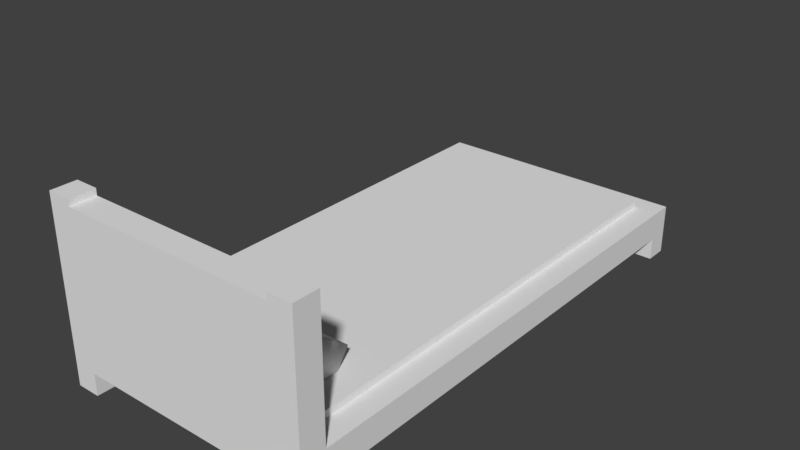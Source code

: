 # Source: Bed_1.blend  (saved by Blender 2.78.0; exported with 4.5.12 LTS)
import bpy
from mathutils import Matrix  # noqa: F401  (used for matrix-valued properties, if any)

bpy.ops.wm.read_factory_settings(use_empty=True)
scene = bpy.context.scene
scene.name = 'Scene'

# ---- collections
col_collection_1 = bpy.data.collections.new('Collection 1'); scene.collection.children.link(col_collection_1)

# ---- materials (node trees are filled in below, after node groups)
mat_material = bpy.data.materials.new('Material')
mat_material.alpha_threshold = 0.0
mat_material.use_transparent_shadow = False
mat_material.roughness = 0.5
mat_material.line_color = (0.0, 0.0, 0.0, 1.0)

# ---- material node trees

# ---- world
world_world = bpy.data.worlds.new('World'); scene.world = world_world
world_world.color = (0.05088, 0.05088, 0.05088)
world_world.use_sun_shadow = False
world_world.sun_shadow_jitter_overblur = 0.0
world_world.cycles.sampling_method = 'MANUAL'

# ---- meshes
me_cube_001 = bpy.data.meshes.new('Cube.001')
me_cube_001.from_pydata([(-7.032, -1.282, 0.2344), (-7.108, -0.1228, 1.862), (-6.997, 1.869, -2.007), (-7.074, 3.028, -0.3791), (1.018, -1.161, 0.5277), (0.9413, -0.001934, 2.156), (1.052, 1.99, -1.714), (0.9757, 3.149, -0.08579)], [], [(0, 1, 3, 2), (2, 3, 7, 6), (6, 7, 5, 4), (4, 5, 1, 0), (2, 6, 4, 0), (7, 3, 1, 5)])
me_cube_001.polygons.foreach_set('use_smooth', [True] * 6)
me_cube_001.use_remesh_preserve_volume = False
me_cube_001.use_remesh_preserve_attributes = False
me_cube_001.use_mirror_vertex_groups = False
me_cube_001.update()
me_cube = bpy.data.meshes.new('Cube')
me_cube.from_pydata([(1.0, -0.7419, -1.0), (1.0, -1.0, -1.0), (-1.625, -1.0, -1.0), (-1.625, -0.7419, -1.0), (1.0, -0.7419, -0.7658), (1.0, -1.0, -0.7658), (-1.625, -1.0, -0.7658), (-1.625, -0.7419, -0.7658), (0.7588, -0.7419, -1.0), (0.7588, -1.0, -1.0), (0.7588, -0.7419, -0.7658), (0.7588, -1.0, -0.7658), (-1.386, -0.7419, -1.0), (-1.386, -1.0, -1.0), (-1.386, -0.7419, -0.7658), (-1.386, -1.0, -0.7658), (1.0, -0.7419, 0.5992), (1.0, -1.0, 0.5992), (-1.386, -0.7419, 0.5992), (-1.625, -0.7419, 0.5992), (-1.386, -1.0, 0.5992), (-1.625, -1.0, 0.5992), (0.7588, -0.7419, 0.5992), (0.7588, -1.0, 0.5992), (-1.386, 4.295, -1.0), (-1.625, 4.295, -1.0), (1.0, 4.295, -1.0), (1.0, 4.295, -0.7658), (-1.625, 4.295, -0.7658), (-1.386, 4.295, -0.7658), (0.7588, 4.295, -1.0), (0.7588, 4.295, -0.7658), (1.0, 4.069, -1.0), (1.0, 4.069, -0.7658), (0.7588, 4.069, -0.7658), (0.7588, 4.069, -1.0), (-1.386, 4.077, -1.0), (-1.386, 4.077, -0.7658), (-1.625, 4.077, -0.7658), (-1.625, 4.077, -1.0), (0.7588, 4.295, -1.0), (0.7588, 4.295, -0.7658), (-1.386, 4.295, -1.0), (-1.386, 4.295, -0.7658), (-1.386, 4.077, -1.0), (0.7588, 4.069, -0.7658), (0.7588, 4.069, -1.0), (-1.386, 4.077, -0.7658), (0.7587, 4.295, -1.0), (0.7587, 4.295, -0.7658), (0.7587, 4.077, -1.0), (0.7587, 4.077, -0.7658), (1.0, -0.7419, -1.222), (1.0, -1.0, -1.222), (-1.386, -0.7419, -1.222), (-1.625, -0.7419, -1.222), (-1.386, -1.0, -1.222), (-1.625, -1.0, -1.222), (0.7588, -0.7419, -1.222), (0.7588, -1.0, -1.222), (-1.386, 4.295, -1.222), (-1.625, 4.295, -1.222), (1.0, 4.295, -1.222), (0.7588, 4.295, -1.222), (-1.386, 4.077, -1.222), (1.0, 4.069, -1.222), (0.7588, 4.069, -1.222), (-1.625, 4.077, -1.222), (0.4524, -0.7419, -1.0), (0.1461, -0.7419, -1.0), (-0.1603, -0.7419, -1.0), (-0.4666, -0.7419, -1.0), (-0.773, -0.7419, -1.0), (-1.079, -0.7419, -1.0), (0.4524, -1.0, -1.0), (0.1461, -1.0, -1.0), (-0.1603, -1.0, -1.0), (-0.4666, -1.0, -1.0), (-0.773, -1.0, -1.0), (-1.079, -1.0, -1.0), (0.4524, -0.7419, -0.7658), (0.1461, -0.7419, -0.7658), (-0.1603, -0.7419, -0.7658), (-0.4666, -0.7419, -0.7658), (-0.773, -0.7419, -0.7658), (-1.079, -0.7419, -0.7658), (0.4524, -1.0, -0.7658), (0.1461, -1.0, -0.7658), (-0.1603, -1.0, -0.7658), (-0.4666, -1.0, -0.7658), (-0.773, -1.0, -0.7658), (-1.079, -1.0, -0.7658), (0.4524, 4.077, -1.0), (0.1461, 4.077, -1.0), (-0.1603, 4.077, -1.0), (-0.4666, 4.077, -1.0), (-0.773, 4.077, -1.0), (-1.079, 4.077, -1.0), (0.4524, 4.077, -0.7658), (0.1461, 4.077, -0.7658), (-0.1603, 4.077, -0.7658), (-0.4666, 4.077, -0.7658), (-0.773, 4.077, -0.7658), (-1.079, 4.077, -0.7658), (-1.386, -0.7419, -0.7152), (-1.625, -0.7419, -0.7152), (1.0, -0.7419, -0.7152), (0.7588, -0.7419, -0.7152), (0.7588, -1.0, -0.7152), (-1.079, -0.7419, -0.7152), (-1.079, -1.0, -0.7152), (-1.386, -1.0, -0.7152), (-1.386, 4.295, -0.7152), (-1.625, 4.295, -0.7152), (1.0, 4.295, -0.7152), (0.7588, 4.295, -0.7152), (-1.386, 4.077, -0.7152), (1.0, 4.069, -0.7152), (-1.625, 4.077, -0.7152), (0.7588, 4.069, -0.7152), (-1.386, 4.295, -0.7152), (-1.386, 4.077, -0.7152), (0.7587, 4.295, -0.7152), (0.7587, 4.077, -0.7152), (0.4524, -0.7419, -0.7152), (0.1461, -0.7419, -0.7152), (-0.1603, -0.7419, -0.7152), (-0.4666, -0.7419, -0.7152), (-0.773, -0.7419, -0.7152), (0.4524, -1.0, -0.7152), (0.1461, -1.0, -0.7152), (-0.1603, -1.0, -0.7152), (-0.4666, -1.0, -0.7152), (-0.773, -1.0, -0.7152), (-1.386, 3.706, -0.7658), (-1.386, 3.335, -0.7658), (-1.386, 2.965, -0.7658), (-1.386, 2.594, -0.7658), (-1.386, 2.223, -0.7658), (-1.386, 1.853, -0.7658), (-1.386, 1.482, -0.7658), (-1.386, 1.111, -0.7658), (-1.386, 0.7407, -0.7658), (-1.386, 0.3701, -0.7658), (-1.386, -0.0005944, -0.7658), (-1.386, -0.3713, -0.7658), (-1.625, 3.706, -0.7658), (-1.625, 3.335, -0.7658), (-1.625, 2.965, -0.7658), (-1.625, 2.594, -0.7658), (-1.625, 2.223, -0.7658), (-1.625, 1.853, -0.7658), (-1.625, 1.482, -0.7658), (-1.625, 1.111, -0.7658), (-1.625, 0.7407, -0.7658), (-1.625, 0.3701, -0.7658), (-1.625, -0.0005944, -0.7658), (-1.625, -0.3713, -0.7658), (-1.625, 3.706, -1.0), (-1.625, 3.335, -1.0), (-1.625, 2.965, -1.0), (-1.625, 2.594, -1.0), (-1.625, 2.223, -1.0), (-1.625, 1.853, -1.0), (-1.625, 1.482, -1.0), (-1.625, 1.111, -1.0), (-1.625, 0.7407, -1.0), (-1.625, 0.3701, -1.0), (-1.625, -0.0005941, -1.0), (-1.625, -0.3713, -1.0), (-1.386, -0.3713, -1.0), (-1.386, -0.0005942, -1.0), (-1.386, 0.3701, -1.0), (-1.386, 0.7407, -1.0), (-1.386, 1.111, -1.0), (-1.386, 1.482, -1.0), (-1.386, 1.853, -1.0), (-1.386, 2.223, -1.0), (-1.386, 2.594, -1.0), (-1.386, 2.965, -1.0), (-1.386, 3.335, -1.0), (-1.386, 3.706, -1.0), (-1.386, 3.706, -0.7152), (-1.386, 3.335, -0.7152), (-1.386, 2.965, -0.7152), (-1.386, 2.594, -0.7152), (-1.386, 2.223, -0.7152), (-1.386, 1.853, -0.7152), (-1.386, 1.482, -0.7152), (-1.386, 1.111, -0.7152), (-1.386, 0.7407, -0.7152), (-1.386, 0.3701, -0.7152), (-1.386, -0.0005944, -0.7152), (-1.386, -0.3713, -0.7152), (-1.625, 3.706, -0.7152), (-1.625, 3.335, -0.7152), (-1.625, 2.965, -0.7152), (-1.625, 2.594, -0.7152), (-1.625, 2.223, -0.7152), (-1.625, 1.853, -0.7152), (-1.625, 1.482, -0.7152), (-1.625, 1.111, -0.7152), (-1.625, 0.7407, -0.7152), (-1.625, 0.3701, -0.7152), (-1.625, -0.0005944, -0.7152), (-1.625, -0.3713, -0.7152), (0.7488, 3.706, -0.7658), (0.7488, 3.335, -0.7658), (0.7488, 2.965, -0.7658), (0.7488, 2.594, -0.7658), (0.7488, 2.223, -0.7658), (0.7488, 1.853, -0.7658), (0.7488, 1.482, -0.7658), (0.7488, 1.111, -0.7658), (0.7488, 0.7407, -0.7658), (0.7488, 0.3701, -0.7658), (0.7488, -0.0005949, -0.7658), (0.7488, -0.3713, -0.7658), (0.7488, -0.3713, -1.0), (0.7488, -0.0005946, -1.0), (0.7488, 0.3701, -1.0), (0.7488, 0.7407, -1.0), (0.7488, 1.111, -1.0), (0.7488, 1.482, -1.0), (0.7488, 1.853, -1.0), (0.7488, 2.223, -1.0), (0.7488, 2.594, -1.0), (0.7488, 2.965, -1.0), (0.7488, 3.335, -1.0), (0.7488, 3.706, -1.0), (0.7488, 3.706, -0.7152), (0.7488, 3.335, -0.7152), (0.7488, 2.965, -0.7152), (0.7488, 2.594, -0.7152), (0.7488, 2.223, -0.7152), (0.7488, 1.853, -0.7152), (0.7488, 1.482, -0.7152), (0.7488, 1.111, -0.7152), (0.7488, 0.7407, -0.7152), (0.7488, 0.3701, -0.7152), (0.7488, -0.0005949, -0.7152), (0.7488, -0.3713, -0.7152), (0.6812, -0.7832, 0.456), (0.7588, -1.0, 0.5336), (-1.079, -0.7832, 0.456), (-1.308, -0.7832, 0.456), (-1.079, -1.0, 0.5336), (-1.386, -1.0, 0.5336), (0.4524, -0.7832, 0.456), (0.1461, -0.7832, 0.456), (-0.1603, -0.7832, 0.456), (-0.4666, -0.7419, 0.5336), (-0.773, -0.7832, 0.456), (0.4524, -1.0, 0.5336), (0.1461, -1.0, 0.5336), (-0.1603, -1.0, 0.5336), (-0.4666, -1.0, 0.5336), (-0.773, -1.0, 0.5336), (-0.1603, -0.7419, -0.6425), (-0.4666, -0.7419, -0.6425), (-0.773, -1.0, -0.6425), (-0.4666, -1.0, -0.6425), (0.7588, -1.0, -0.6425), (0.6812, -0.7832, -0.5649), (-1.308, -0.7832, -0.5649), (-1.079, -0.7419, -0.6425), (-1.079, -1.0, -0.6425), (-0.773, -0.7419, -0.6425), (-1.386, -1.0, -0.6425), (0.4524, -1.0, -0.6425), (0.1461, -1.0, -0.6425), (0.4524, -0.7419, -0.6425), (-0.1603, -1.0, -0.6425), (0.1461, -0.7419, -0.6425), (-1.079, 4.088, -0.7152), (-1.386, 4.088, -0.7152), (0.7588, 4.088, -0.7152), (0.4524, 4.088, -0.7152), (0.1461, 4.088, -0.7152), (-0.1603, 4.088, -0.7152), (-0.4666, 4.088, -0.7152), (-0.773, 4.088, -0.7152), (-0.1603, 4.088, -0.6425), (-1.079, 4.088, -0.6425), (-0.4666, 4.088, -0.6425), (0.7588, 4.088, -0.6425), (-1.386, 4.088, -0.6425), (-0.773, 4.088, -0.6425), (0.4524, 4.088, -0.6425), (0.1461, 4.088, -0.6425), (0.7588, -0.7419, -0.6425), (0.7588, -0.7419, 0.5336), (-1.079, -0.7419, 0.5336), (-1.386, -0.7419, 0.5336), (0.4524, -0.7419, 0.5336), (0.1461, -0.7419, 0.5336), (-0.1603, -0.7419, 0.5336), (-0.4666, -0.7832, 0.456), (-0.773, -0.7419, 0.5336), (-1.386, -0.7419, -0.6425), (-0.1603, -0.7832, -0.5649), (0.1461, -0.7832, -0.5649), (0.4524, -0.7832, -0.5649), (-1.079, -0.7832, -0.5649), (-0.773, -0.7832, -0.5649), (-0.4666, -0.7832, -0.5649)], [], [(0, 1, 53, 52), (5, 4, 16, 17), (0, 4, 5, 1), (13, 15, 6, 2), (2, 6, 7, 3), (33, 32, 26, 27), (36, 24, 42, 44), (1, 5, 11, 9), (6, 15, 20, 21), (25, 24, 60, 61), (85, 73, 12, 14), (79, 91, 15, 13), (43, 47, 121, 120), (73, 79, 13, 12), (18, 19, 21, 20), (16, 22, 23, 17), (15, 14, 18, 20), (11, 5, 17, 23), (7, 6, 21, 19), (14, 7, 19, 18), (10, 11, 23, 22), (4, 10, 22, 16), (29, 24, 25, 28), (27, 26, 30, 31), (84, 85, 109, 128), (39, 38, 28, 25), (30, 35, 46, 40), (4, 33, 117, 106), (1, 9, 59, 53), (36, 39, 67, 64), (0, 8, 35, 32), (10, 4, 106, 107), (8, 10, 34, 35), (4, 0, 32, 33), (181, 158, 39, 36), (158, 146, 38, 39), (83, 84, 128, 127), (134, 181, 36, 37), (47, 44, 50, 51), (46, 45, 41, 40), (31, 30, 40, 41), (35, 34, 45, 46), (37, 36, 44, 47), (24, 29, 43, 42), (29, 37, 47, 43), (34, 31, 41, 45), (51, 50, 48, 49), (42, 43, 49, 48), (51, 49, 122, 123), (44, 42, 48, 50), (54, 56, 57, 55), (52, 53, 59, 58), (65, 66, 63, 62), (64, 67, 61, 60), (24, 36, 64, 60), (3, 12, 54, 55), (26, 32, 65, 62), (13, 2, 57, 56), (30, 26, 62, 63), (35, 30, 63, 66), (9, 8, 58, 59), (39, 25, 61, 67), (8, 0, 52, 58), (32, 35, 66, 65), (12, 13, 56, 54), (2, 3, 55, 57), (8, 9, 74, 68), (68, 74, 75, 69), (69, 75, 76, 70), (70, 76, 77, 71), (71, 77, 78, 72), (72, 78, 79, 73), (82, 83, 127, 126), (134, 37, 116, 182), (14, 15, 111, 104), (81, 82, 126, 125), (80, 81, 125, 124), (10, 80, 124, 107), (9, 11, 86, 74), (74, 86, 87, 75), (75, 87, 88, 76), (76, 88, 89, 77), (77, 89, 90, 78), (78, 90, 91, 79), (10, 8, 68, 80), (81, 80, 98, 99), (81, 69, 70, 82), (73, 85, 103, 97), (83, 71, 72, 84), (69, 81, 99, 93), (98, 92, 93, 99), (100, 94, 95, 101), (102, 96, 97, 103), (70, 71, 95, 94), (82, 70, 94, 100), (85, 84, 102, 103), (71, 83, 101, 95), (68, 69, 93, 92), (80, 68, 92, 98), (83, 82, 100, 101), (72, 73, 97, 96), (84, 72, 96, 102), (268, 266, 246, 247), (118, 116, 112, 113), (119, 117, 114, 115), (107, 106, 117, 119), (194, 182, 116, 118), (120, 121, 123, 122), (305, 304, 252, 297), (266, 260, 257, 246), (303, 264, 245, 244), (300, 305, 297, 250), (260, 261, 256, 257), (262, 290, 291, 243), (37, 29, 112, 116), (157, 7, 105, 205), (86, 11, 108, 129), (28, 38, 118, 113), (47, 51, 123, 121), (87, 86, 129, 130), (49, 43, 120, 122), (31, 34, 119, 115), (88, 87, 130, 131), (11, 10, 107, 108), (89, 88, 131, 132), (90, 89, 132, 133), (29, 28, 113, 112), (33, 27, 114, 117), (91, 90, 133, 110), (34, 10, 107, 119), (85, 14, 104, 109), (27, 31, 115, 114), (7, 14, 104, 105), (15, 91, 110, 111), (38, 146, 194, 118), (146, 147, 195, 194), (147, 148, 196, 195), (148, 149, 197, 196), (149, 150, 198, 197), (150, 151, 199, 198), (151, 152, 200, 199), (152, 153, 201, 200), (153, 154, 202, 201), (154, 155, 203, 202), (155, 156, 204, 203), (156, 157, 205, 204), (105, 104, 193, 205), (205, 193, 192, 204), (204, 192, 191, 203), (203, 191, 190, 202), (202, 190, 189, 201), (201, 189, 188, 200), (200, 188, 187, 199), (199, 187, 186, 198), (198, 186, 185, 197), (197, 185, 184, 196), (196, 184, 183, 195), (195, 183, 182, 194), (14, 145, 193, 104), (179, 136, 208, 227), (144, 143, 191, 192), (138, 186, 234, 210), (142, 141, 189, 190), (182, 183, 231, 230), (140, 139, 187, 188), (137, 178, 226, 209), (138, 137, 185, 186), (187, 139, 211, 235), (136, 135, 183, 184), (177, 138, 210, 225), (14, 12, 170, 145), (140, 188, 236, 212), (144, 171, 172, 143), (180, 181, 229, 228), (142, 173, 174, 141), (139, 176, 224, 211), (140, 175, 176, 139), (189, 141, 213, 237), (138, 177, 178, 137), (175, 140, 212, 223), (136, 179, 180, 135), (192, 193, 241, 240), (3, 7, 157, 169), (169, 157, 156, 168), (168, 156, 155, 167), (167, 155, 154, 166), (166, 154, 153, 165), (165, 153, 152, 164), (164, 152, 151, 163), (163, 151, 150, 162), (162, 150, 149, 161), (161, 149, 148, 160), (160, 148, 147, 159), (159, 147, 146, 158), (12, 3, 169, 170), (170, 169, 168, 171), (171, 168, 167, 172), (172, 167, 166, 173), (173, 166, 165, 174), (174, 165, 164, 175), (175, 164, 163, 176), (176, 163, 162, 177), (177, 162, 161, 178), (178, 161, 160, 179), (179, 160, 159, 180), (180, 159, 158, 181), (217, 216, 240, 241), (215, 214, 238, 239), (213, 212, 236, 237), (211, 210, 234, 235), (209, 208, 232, 233), (207, 206, 230, 231), (217, 218, 219, 216), (215, 220, 221, 214), (213, 222, 223, 212), (211, 224, 225, 210), (209, 226, 227, 208), (207, 228, 229, 206), (185, 137, 209, 233), (170, 171, 219, 218), (135, 180, 228, 207), (184, 185, 233, 232), (136, 184, 232, 208), (181, 134, 206, 229), (183, 135, 207, 231), (172, 173, 221, 220), (186, 187, 235, 234), (134, 182, 230, 206), (145, 170, 218, 217), (174, 175, 223, 222), (188, 189, 237, 236), (171, 144, 216, 219), (193, 145, 217, 241), (143, 172, 220, 215), (176, 177, 225, 224), (144, 192, 240, 216), (190, 191, 239, 238), (173, 142, 214, 221), (191, 143, 215, 239), (141, 174, 222, 213), (178, 179, 227, 226), (142, 190, 238, 214), (292, 293, 247, 246), (291, 294, 253, 243), (294, 295, 254, 253), (295, 296, 255, 254), (296, 251, 256, 255), (251, 298, 257, 256), (298, 292, 246, 257), (304, 303, 244, 252), (299, 268, 247, 293), (269, 262, 243, 253), (270, 269, 253, 254), (263, 302, 248, 242), (272, 270, 254, 255), (302, 301, 249, 248), (261, 272, 255, 256), (301, 300, 250, 249), (271, 290, 285, 288), (132, 131, 272, 261), (290, 107, 276, 285), (131, 130, 270, 272), (259, 258, 282, 284), (130, 129, 269, 270), (129, 108, 262, 269), (104, 111, 268, 299), (127, 128, 281, 280), (108, 107, 290, 262), (133, 132, 261, 260), (109, 104, 275, 274), (126, 127, 280, 279), (110, 133, 260, 266), (273, 271, 288, 289), (111, 110, 266, 268), (278, 279, 282, 289), (277, 278, 289, 288), (276, 277, 288, 285), (281, 274, 283, 287), (279, 280, 284, 282), (274, 275, 286, 283), (280, 281, 287, 284), (128, 109, 274, 281), (299, 265, 283, 286), (104, 299, 286, 275), (267, 259, 284, 287), (107, 124, 277, 276), (258, 273, 289, 282), (124, 125, 278, 277), (265, 267, 287, 283), (125, 126, 279, 278), (263, 242, 291, 290), (244, 245, 293, 292), (242, 248, 294, 291), (248, 249, 295, 294), (249, 250, 296, 295), (250, 297, 251, 296), (297, 252, 298, 251), (252, 244, 292, 298), (245, 264, 299, 293), (300, 301, 273, 258), (301, 302, 271, 273), (302, 263, 290, 271), (303, 304, 267, 265), (305, 300, 258, 259), (264, 303, 265, 299), (304, 305, 259, 267)])
me_cube.materials.append(mat_material)
me_cube.use_remesh_preserve_volume = False
me_cube.use_remesh_preserve_attributes = False
me_cube.use_mirror_vertex_groups = False
me_cube.update()

# ---- objects
ob_traveseiro = bpy.data.objects.new('Traveseiro', me_cube_001)
ob_cama = bpy.data.objects.new('Cama', me_cube)

# ---- transforms, parenting, visibility, modifiers, constraints
ob_traveseiro.location = (0.2959, -4.033, 0.8768)
ob_traveseiro.rotation_euler = (-0.001116, 0.02433, -0.0005237)
ob_traveseiro.scale = (0.1939, 0.1939, 0.1939)
ob_traveseiro.lineart.crease_threshold = 0.0
ob_cama.location = (0.0, -3.486, 1.32)
ob_cama.lock_rotations_4d = False
ob_cama.empty_display_type = 'ARROWS'
ob_cama.lineart.crease_threshold = 0.0

# ---- collection membership
col_collection_1.objects.link(ob_traveseiro)
col_collection_1.objects.link(ob_cama)

# ---- scene / render settings (as saved in the file)
scene.frame_start = 1; scene.frame_end = 250; scene.frame_set(1)
scene.render.engine = 'BLENDER_EEVEE_NEXT'
scene.render.resolution_percentage = 50
scene.render.dither_intensity = 0.0
scene.cycles.use_denoising = False
scene.cycles.samples = 128
scene.cycles.sampling_pattern = 'TABULATED_SOBOL'
scene.cycles.light_sampling_threshold = 0.0
scene.cycles.use_adaptive_sampling = False
scene.cycles.use_light_tree = False
scene.cycles.blur_glossy = 0.0
scene.cycles.sample_clamp_indirect = 0.0
scene.view_settings.view_transform = 'Standard'
bpy.context.view_layer.update()

# ---- added for rendering (the .blend has no active camera and no usable light): camera, sun
cam_auto = bpy.data.cameras.new('AutoCamera')
cam_auto.lens = 50.0
cam_auto.sensor_width = 36.0
cam_auto.clip_end = 1000.0
ob_auto_camera = bpy.data.objects.new('AutoCamera', cam_auto)
scene.collection.objects.link(ob_auto_camera)
ob_auto_camera.location = (5.40962, -8.70511, 5.58613)
ob_auto_camera.rotation_euler = (1.09748, -7.21219e-08, 0.694738)
scene.camera = ob_auto_camera
light_auto_sun = bpy.data.lights.new('AutoSun', 'SUN')
light_auto_sun.energy = 3.0
light_auto_sun.angle = 0.0523599
ob_auto_sun = bpy.data.objects.new('AutoSun', light_auto_sun)
scene.collection.objects.link(ob_auto_sun)
ob_auto_sun.rotation_euler = (0.872665, 0.174533, 0.523599)
bpy.context.view_layer.update()

